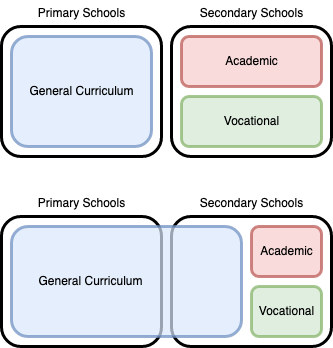

The diagram above was exported from draw.io. Its source (the exported page's mxGraphModel, read from the mxfile embedded in the PNG):
<mxGraphModel dx="631" dy="427" grid="0" gridSize="10" guides="1" tooltips="1" connect="1" arrows="1" fold="1" page="0" pageScale="1" pageWidth="850" pageHeight="1100" math="0" shadow="0">
  <root>
    <mxCell id="0" />
    <mxCell id="1" parent="0" />
    <mxCell id="6dnTrnmNoqiGDQqgj-8U-1" value="" style="rounded=1;whiteSpace=wrap;html=1;fillColor=none;strokeColor=#000000;strokeWidth=3;" vertex="1" parent="1">
      <mxGeometry x="40" y="230" width="160" height="130" as="geometry" />
    </mxCell>
    <mxCell id="6dnTrnmNoqiGDQqgj-8U-2" value="" style="rounded=1;whiteSpace=wrap;html=1;strokeColor=#000000;strokeWidth=3;fillColor=none;" vertex="1" parent="1">
      <mxGeometry x="210" y="230" width="160" height="130" as="geometry" />
    </mxCell>
    <mxCell id="6dnTrnmNoqiGDQqgj-8U-3" value="" style="rounded=1;whiteSpace=wrap;html=1;strokeColor=#6c8ebf;strokeWidth=3;fillColor=#dae8fc;opacity=70;" vertex="1" parent="1">
      <mxGeometry x="50" y="240" width="140" height="110" as="geometry" />
    </mxCell>
    <mxCell id="6dnTrnmNoqiGDQqgj-8U-4" value="" style="rounded=1;whiteSpace=wrap;html=1;strokeColor=#b85450;strokeWidth=3;fillColor=#f8cecc;opacity=70;" vertex="1" parent="1">
      <mxGeometry x="220" y="240" width="140" height="50" as="geometry" />
    </mxCell>
    <mxCell id="6dnTrnmNoqiGDQqgj-8U-5" value="" style="rounded=1;whiteSpace=wrap;html=1;strokeColor=#82b366;strokeWidth=3;fillColor=#d5e8d4;opacity=70;" vertex="1" parent="1">
      <mxGeometry x="220" y="300" width="140" height="50" as="geometry" />
    </mxCell>
    <mxCell id="6dnTrnmNoqiGDQqgj-8U-6" value="" style="rounded=1;whiteSpace=wrap;html=1;fillColor=none;strokeColor=#000000;strokeWidth=3;" vertex="1" parent="1">
      <mxGeometry x="40" y="420" width="160" height="130" as="geometry" />
    </mxCell>
    <mxCell id="6dnTrnmNoqiGDQqgj-8U-7" value="" style="rounded=1;whiteSpace=wrap;html=1;strokeColor=#000000;strokeWidth=3;fillColor=none;" vertex="1" parent="1">
      <mxGeometry x="210" y="420" width="160" height="130" as="geometry" />
    </mxCell>
    <mxCell id="6dnTrnmNoqiGDQqgj-8U-8" value="" style="rounded=1;whiteSpace=wrap;html=1;strokeColor=#6c8ebf;strokeWidth=3;fillColor=#dae8fc;opacity=70;" vertex="1" parent="1">
      <mxGeometry x="50" y="430" width="230" height="110" as="geometry" />
    </mxCell>
    <mxCell id="6dnTrnmNoqiGDQqgj-8U-9" value="" style="rounded=1;whiteSpace=wrap;html=1;strokeColor=#b85450;strokeWidth=3;fillColor=#f8cecc;opacity=70;" vertex="1" parent="1">
      <mxGeometry x="290" y="430" width="70" height="50" as="geometry" />
    </mxCell>
    <mxCell id="6dnTrnmNoqiGDQqgj-8U-10" value="" style="rounded=1;whiteSpace=wrap;html=1;strokeColor=#82b366;strokeWidth=3;fillColor=#d5e8d4;opacity=70;" vertex="1" parent="1">
      <mxGeometry x="290" y="490" width="70" height="50" as="geometry" />
    </mxCell>
    <mxCell id="6dnTrnmNoqiGDQqgj-8U-14" value="General Curriculum" style="text;html=1;align=center;verticalAlign=middle;resizable=0;points=[];autosize=1;strokeColor=none;fillColor=none;" vertex="1" parent="1">
      <mxGeometry x="59" y="282" width="122" height="26" as="geometry" />
    </mxCell>
    <mxCell id="6dnTrnmNoqiGDQqgj-8U-15" value="General Curriculum" style="text;html=1;align=center;verticalAlign=middle;resizable=0;points=[];autosize=1;strokeColor=none;fillColor=none;" vertex="1" parent="1">
      <mxGeometry x="68" y="472" width="122" height="26" as="geometry" />
    </mxCell>
    <mxCell id="6dnTrnmNoqiGDQqgj-8U-16" value="&lt;div&gt;Academic&lt;/div&gt;" style="text;html=1;align=center;verticalAlign=middle;resizable=0;points=[];autosize=1;strokeColor=none;fillColor=none;" vertex="1" parent="1">
      <mxGeometry x="289.5" y="442" width="71" height="26" as="geometry" />
    </mxCell>
    <mxCell id="6dnTrnmNoqiGDQqgj-8U-17" value="&lt;div&gt;Vocational&lt;/div&gt;" style="text;html=1;align=center;verticalAlign=middle;resizable=0;points=[];autosize=1;strokeColor=none;fillColor=none;" vertex="1" parent="1">
      <mxGeometry x="288.5" y="502" width="73" height="26" as="geometry" />
    </mxCell>
    <mxCell id="6dnTrnmNoqiGDQqgj-8U-18" value="&lt;div&gt;Academic&lt;/div&gt;" style="text;html=1;align=center;verticalAlign=middle;resizable=0;points=[];autosize=1;strokeColor=none;fillColor=none;" vertex="1" parent="1">
      <mxGeometry x="254.5" y="252" width="71" height="26" as="geometry" />
    </mxCell>
    <mxCell id="6dnTrnmNoqiGDQqgj-8U-19" value="&lt;div&gt;Vocational&lt;/div&gt;" style="text;html=1;align=center;verticalAlign=middle;resizable=0;points=[];autosize=1;strokeColor=none;fillColor=none;" vertex="1" parent="1">
      <mxGeometry x="253.5" y="312" width="73" height="26" as="geometry" />
    </mxCell>
    <mxCell id="6dnTrnmNoqiGDQqgj-8U-20" value="Primary Schools" style="text;html=1;align=center;verticalAlign=middle;resizable=0;points=[];autosize=1;strokeColor=none;fillColor=none;" vertex="1" parent="1">
      <mxGeometry x="67.5" y="204" width="105" height="26" as="geometry" />
    </mxCell>
    <mxCell id="6dnTrnmNoqiGDQqgj-8U-21" value="Secondary Schools" style="text;html=1;align=center;verticalAlign=middle;resizable=0;points=[];autosize=1;strokeColor=none;fillColor=none;" vertex="1" parent="1">
      <mxGeometry x="229.5" y="204" width="121" height="26" as="geometry" />
    </mxCell>
    <mxCell id="6dnTrnmNoqiGDQqgj-8U-22" value="Primary Schools" style="text;html=1;align=center;verticalAlign=middle;resizable=0;points=[];autosize=1;strokeColor=none;fillColor=none;" vertex="1" parent="1">
      <mxGeometry x="67.5" y="394" width="105" height="26" as="geometry" />
    </mxCell>
    <mxCell id="6dnTrnmNoqiGDQqgj-8U-23" value="Secondary Schools" style="text;html=1;align=center;verticalAlign=middle;resizable=0;points=[];autosize=1;strokeColor=none;fillColor=none;" vertex="1" parent="1">
      <mxGeometry x="229.5" y="394" width="121" height="26" as="geometry" />
    </mxCell>
  </root>
</mxGraphModel>